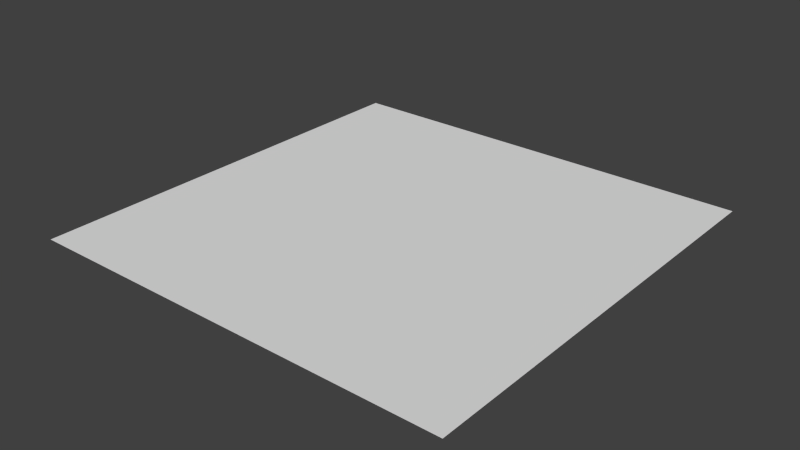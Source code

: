 # Source: startup.blend  (saved by Blender 2.69.8; exported with 4.5.12 LTS)
import bpy
from mathutils import Matrix  # noqa: F401  (used for matrix-valued properties, if any)

bpy.ops.wm.read_factory_settings(use_empty=True)
scene = bpy.context.scene
scene.name = 'Scene'

# ---- collections
col_collection_20 = bpy.data.collections.new('Collection 20'); scene.collection.children.link(col_collection_20)

# ---- materials (node trees are filled in below, after node groups)
mat_material_001 = bpy.data.materials.new('Material.001')
mat_material_001.alpha_threshold = 0.0
mat_material_001.use_transparent_shadow = False
mat_material_001.roughness = 0.5
mat_material_001.line_color = (0.0, 0.0, 0.0, 1.0)

# ---- material node trees

# ---- world
world_world = bpy.data.worlds.new('World'); scene.world = world_world
world_world.color = (0.05088, 0.05088, 0.05088)
world_world.use_sun_shadow = False
world_world.sun_shadow_jitter_overblur = 0.0
world_world.cycles.sampling_method = 'MANUAL'
world_world.cycles.sample_map_resolution = 256

# ---- meshes
me_plane = bpy.data.meshes.new('Plane')
me_plane.from_pydata([(1.0, -1.0, 0.0), (-1.0, -1.0, 0.0), (1.0, 1.0, 0.0), (-1.0, 1.0, 0.0)], [], [(1, 0, 2, 3)])
me_plane.materials.append(mat_material_001)
me_plane.use_remesh_preserve_volume = False
me_plane.use_remesh_preserve_attributes = False
me_plane.use_mirror_vertex_groups = False
me_plane.update()

# ---- objects
ob_plane = bpy.data.objects.new('Plane', me_plane)

# ---- transforms, parenting, visibility, modifiers, constraints
ob_plane.location = (0.0, 0.0, 0.0)
ob_plane.scale = (10.0, 10.0, 10.0)
ob_plane.lineart.crease_threshold = 0.0

# ---- collection membership
col_collection_20.objects.link(ob_plane)

# ---- scene / render settings (as saved in the file)
scene.frame_start = 1; scene.frame_end = 500; scene.frame_set(1)
scene.render.engine = 'BLENDER_EEVEE_NEXT'
scene.render.image_settings.compression = 90
scene.render.resolution_percentage = 50
scene.render.dither_intensity = 0.0
scene.cycles.use_denoising = False
scene.cycles.samples = 10
scene.cycles.sampling_pattern = 'TABULATED_SOBOL'
scene.cycles.light_sampling_threshold = 0.0
scene.cycles.use_adaptive_sampling = False
scene.cycles.use_light_tree = False
scene.cycles.blur_glossy = 0.0
scene.cycles.volume_bounces = 1
scene.cycles.pixel_filter_type = 'GAUSSIAN'
scene.cycles.sample_clamp_indirect = 0.0
scene.view_settings.view_transform = 'Standard'
bpy.context.view_layer.update()

# ---- added for rendering (the .blend has no active camera and no usable light): camera, sun
cam_auto = bpy.data.cameras.new('AutoCamera')
cam_auto.lens = 50.0
cam_auto.sensor_width = 36.0
cam_auto.clip_end = 1000.0
ob_auto_camera = bpy.data.objects.new('AutoCamera', cam_auto)
scene.collection.objects.link(ob_auto_camera)
ob_auto_camera.location = (26.1693, -31.4032, 20.9354)
ob_auto_camera.rotation_euler = (1.09748, -7.21219e-08, 0.694738)
scene.camera = ob_auto_camera
light_auto_sun = bpy.data.lights.new('AutoSun', 'SUN')
light_auto_sun.energy = 3.0
light_auto_sun.angle = 0.0523599
ob_auto_sun = bpy.data.objects.new('AutoSun', light_auto_sun)
scene.collection.objects.link(ob_auto_sun)
ob_auto_sun.rotation_euler = (0.872665, 0.174533, 0.523599)
bpy.context.view_layer.update()
